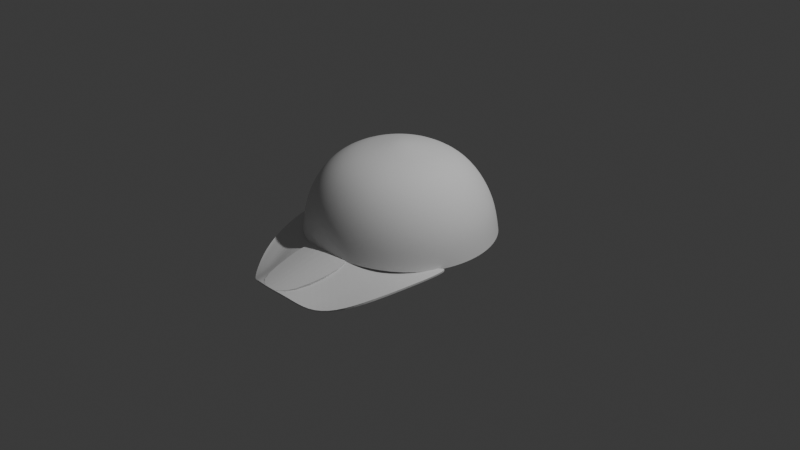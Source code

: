 # Source: gorraf.blend  (saved by Blender 4.1.24; exported with 4.5.12 LTS)
import bpy
from mathutils import Matrix  # noqa: F401  (used for matrix-valued properties, if any)

bpy.ops.wm.read_factory_settings(use_empty=True)
scene = bpy.context.scene
scene.name = 'Scene'

# ---- collections
col_collection = bpy.data.collections.new('Collection'); scene.collection.children.link(col_collection)

# ---- world
world_world = bpy.data.worlds.new('World'); scene.world = world_world
world_world.use_nodes = True; world_world.node_tree.nodes.clear()
_N = world_world.node_tree.nodes; _L = world_world.node_tree.links
n0 = _N.new('ShaderNodeOutputWorld'); n0.name = 'World Output'; n0.location = (300, 300)
n1 = _N.new('ShaderNodeBackground'); n1.name = 'Background'; n1.location = (10, 300)
n1.inputs[0].default_value = (0.05088, 0.05088, 0.05088, 1.0)
_L.new(n1.outputs[0], n0.inputs[0])
n0.is_active_output = True
world_world.color = (0.05088, 0.05088, 0.05088)
world_world.use_sun_shadow = False
world_world.sun_shadow_jitter_overblur = 0.0

# ---- cameras
cam_camera = bpy.data.cameras.new('Camera')
cam_camera.clip_end = 100.0
cam_camera.ortho_scale = 7.314

# ---- lights
light_light = bpy.data.lights.new('Light', 'POINT')
light_light.transmission_factor = 0.0
light_light.energy = 1000.0
light_light.shadow_soft_size = 0.1
light_light.shadow_maximum_resolution = 0.006
light_light.use_absolute_resolution = True

# ---- meshes
me_esfera = bpy.data.meshes.new('Esfera')
me_esfera.from_pydata([(0.0, 0.8557, 0.446), (0.0, 0.9634, 0.1889), (0.0, 1.002, -0.06983), (0.08381, 0.2388, 0.8807), (0.1438, 0.4683, 0.8145), (0.1925, 0.6677, 0.676), (0.2281, 0.826, 0.4511), (0.2463, 0.9303, 0.1966), (0.2512, 0.9675, -0.06073), (0.1462, 0.213, 0.8807), (0.2644, 0.4183, 0.8156), (0.3638, 0.5969, 0.6814), (0.4386, 0.7391, 0.4628), (0.4818, 0.8333, 0.2141), (0.4952, 0.867, -0.04074), (0.1998, 0.1718, 0.8807), (0.3679, 0.3389, 0.8162), (0.511, 0.4844, 0.6863), (0.6197, 0.6011, 0.4748), (0.6844, 0.6792, 0.2321), (0.7052, 0.7075, -0.02032), (0.241, 0.1182, 0.8807), (0.4472, 0.2354, 0.8167), (0.6235, 0.3379, 0.6874), (0.7581, 0.4216, 0.4806), (0.8394, 0.4788, 0.2425), (0.8659, 0.5, -0.00808), (0.2668, 0.05582, 0.8807), (0.4971, 0.1149, 0.8172), (0.6941, 0.1674, 0.6874), (0.8447, 0.2127, 0.4807), (0.936, 0.2458, 0.2433), (0.966, 0.2588, -0.006839), (0.2756, -0.01117, 0.8807), (0.514, -0.01445, 0.8176), (0.7182, -0.01562, 0.6874), (0.8742, -0.01143, 0.4807), (0.9689, -0.004163, 0.2433), (1.0, -4.25e-05, -0.006839), (0.2668, -0.07816, 0.8807), (0.4969, -0.1438, 0.8179), (0.6941, -0.1986, 0.6874), (0.8447, -0.2356, 0.4807), (0.936, -0.2542, 0.2433), (0.966, -0.2589, -0.006839), (0.241, -0.1406, 0.8807), (0.4469, -0.2644, 0.8182), (0.6235, -0.3692, 0.6874), (0.7581, -0.4444, 0.4807), (0.8395, -0.4871, 0.2439), (0.866, -0.5, -0.005795), (0.1998, -0.1942, 0.8807), (0.3674, -0.3679, 0.8183), (0.5111, -0.5155, 0.6883), (0.6205, -0.6235, 0.4854), (0.6859, -0.6867, 0.2522), (0.7071, -0.7066, 0.004146), (0.1462, -0.2353, 0.8807), (0.2639, -0.4473, 0.8183), (0.3646, -0.6276, 0.6921), (0.4411, -0.7606, 0.4949), (0.4858, -0.8394, 0.2667), (0.4999, -0.8646, 0.02065), (0.08381, -0.2612, 0.8807), (0.1433, -0.4973, 0.8187), (0.1941, -0.698, 0.6964), (0.2321, -0.8466, 0.5043), (0.2527, -0.9351, 0.2809), (0.2586, -0.9636, 0.0368), (0.01455, -0.27, 0.8807), (0.006042, -0.5143, 0.8187), (0.0, -0.722, 0.6983), (0.0, -0.8759, 0.5084), (0.0, -0.9677, 0.2872), (0.0, -0.9973, 0.04414), (0.01455, -0.007979, 0.9253), (0.01455, 0.2476, 0.8807), (0.006649, 0.4853, 0.8137), (0.0, 0.6919, 0.6735), (0.866, -0.5, -0.005795), (0.7071, -0.7066, 0.004146), (0.4999, -0.8646, 0.02065), (0.2586, -0.9636, 0.0368), (0.0, -0.9973, 0.04414), (-0.05471, 0.2388, 0.8807), (-0.1306, 0.4683, 0.8145), (-0.1925, 0.6677, 0.676), (-0.2281, 0.826, 0.4511), (-0.2463, 0.9303, 0.1966), (-0.2512, 0.9675, -0.06073), (-0.1171, 0.213, 0.8807), (-0.2514, 0.4183, 0.8156), (-0.3638, 0.5969, 0.6814), (-0.4386, 0.7391, 0.4628), (-0.4818, 0.8333, 0.2141), (-0.4952, 0.867, -0.04074), (-0.1707, 0.1718, 0.8807), (-0.3551, 0.3389, 0.8162), (-0.511, 0.4844, 0.6863), (-0.6197, 0.6011, 0.4748), (-0.6844, 0.6792, 0.2321), (-0.7052, 0.7075, -0.02032), (-0.2119, 0.1182, 0.8807), (-0.4346, 0.2354, 0.8167), (-0.6235, 0.3379, 0.6874), (-0.7581, 0.4216, 0.4806), (-0.8394, 0.4788, 0.2425), (-0.8659, 0.5, -0.00808), (-0.2377, 0.05582, 0.8807), (-0.4847, 0.1149, 0.8172), (-0.6941, 0.1674, 0.6874), (-0.8447, 0.2127, 0.4807), (-0.936, 0.2458, 0.2433), (-0.966, 0.2588, -0.006839), (-0.2465, -0.01117, 0.8807), (-0.5018, -0.01445, 0.8176), (-0.7182, -0.01562, 0.6874), (-0.8742, -0.01143, 0.4807), (-0.9689, -0.004163, 0.2433), (-1.0, -4.25e-05, -0.006839), (-0.2377, -0.07816, 0.8807), (-0.4848, -0.1438, 0.8179), (-0.6941, -0.1986, 0.6874), (-0.8447, -0.2356, 0.4807), (-0.936, -0.2542, 0.2433), (-0.966, -0.2589, -0.006839), (-0.2119, -0.1406, 0.8807), (-0.4349, -0.2644, 0.8182), (-0.6235, -0.3692, 0.6874), (-0.7581, -0.4444, 0.4807), (-0.8395, -0.4871, 0.2439), (-0.866, -0.5, -0.005795), (-0.1707, -0.1942, 0.8807), (-0.3555, -0.3679, 0.8183), (-0.5111, -0.5155, 0.6883), (-0.6205, -0.6235, 0.4854), (-0.6859, -0.6867, 0.2522), (-0.7071, -0.7066, 0.004146), (-0.1171, -0.2353, 0.8807), (-0.252, -0.4473, 0.8183), (-0.3646, -0.6276, 0.6921), (-0.4411, -0.7606, 0.4949), (-0.4858, -0.8394, 0.2667), (-0.4999, -0.8646, 0.02065), (-0.05471, -0.2612, 0.8807), (-0.1313, -0.4973, 0.8187), (-0.1941, -0.698, 0.6964), (-0.2321, -0.8466, 0.5043), (-0.2527, -0.9351, 0.2809), (-0.2586, -0.9636, 0.0368), (-0.866, -0.5, -0.005795), (-0.7071, -0.7066, 0.004146), (-0.4999, -0.8646, 0.02065), (-0.2586, -0.9636, 0.0368)], [(79, 80), (80, 81), (81, 82), (82, 83), (150, 151), (151, 152), (152, 153), (153, 83)], [(76, 75, 3), (1, 0, 6, 7), (77, 76, 3, 4), (2, 1, 7, 8), (78, 77, 4, 5), (0, 78, 5, 6), (8, 7, 13, 14), (5, 4, 10, 11), (6, 5, 11, 12), (3, 75, 9), (7, 6, 12, 13), (4, 3, 9, 10), (13, 12, 18, 19), (10, 9, 15, 16), (14, 13, 19, 20), (11, 10, 16, 17), (12, 11, 17, 18), (9, 75, 15), (18, 17, 23, 24), (15, 75, 21), (19, 18, 24, 25), (16, 15, 21, 22), (20, 19, 25, 26), (17, 16, 22, 23), (26, 25, 31, 32), (23, 22, 28, 29), (24, 23, 29, 30), (21, 75, 27), (25, 24, 30, 31), (22, 21, 27, 28), (31, 30, 36, 37), (28, 27, 33, 34), (32, 31, 37, 38), (29, 28, 34, 35), (30, 29, 35, 36), (27, 75, 33), (36, 35, 41, 42), (33, 75, 39), (37, 36, 42, 43), (34, 33, 39, 40), (38, 37, 43, 44), (35, 34, 40, 41), (44, 43, 49, 50), (41, 40, 46, 47), (42, 41, 47, 48), (39, 75, 45), (43, 42, 48, 49), (40, 39, 45, 46), (45, 75, 51), (49, 48, 54, 55), (46, 45, 51, 52), (50, 49, 55, 56), (47, 46, 52, 53), (48, 47, 53, 54), (54, 53, 59, 60), (51, 75, 57), (55, 54, 60, 61), (52, 51, 57, 58), (56, 55, 61, 62), (53, 52, 58, 59), (58, 57, 63, 64), (62, 61, 67, 68), (59, 58, 64, 65), (60, 59, 65, 66), (57, 75, 63), (61, 60, 66, 67), (63, 75, 69), (67, 66, 72, 73), (64, 63, 69, 70), (68, 67, 73, 74), (65, 64, 70, 71), (66, 65, 71, 72), (76, 84, 75), (1, 88, 87, 0), (77, 85, 84, 76), (2, 89, 88, 1), (78, 86, 85, 77), (0, 87, 86, 78), (89, 95, 94, 88), (86, 92, 91, 85), (87, 93, 92, 86), (84, 90, 75), (88, 94, 93, 87), (85, 91, 90, 84), (94, 100, 99, 93), (91, 97, 96, 90), (95, 101, 100, 94), (92, 98, 97, 91), (93, 99, 98, 92), (90, 96, 75), (99, 105, 104, 98), (96, 102, 75), (100, 106, 105, 99), (97, 103, 102, 96), (101, 107, 106, 100), (98, 104, 103, 97), (107, 113, 112, 106), (104, 110, 109, 103), (105, 111, 110, 104), (102, 108, 75), (106, 112, 111, 105), (103, 109, 108, 102), (112, 118, 117, 111), (109, 115, 114, 108), (113, 119, 118, 112), (110, 116, 115, 109), (111, 117, 116, 110), (108, 114, 75), (117, 123, 122, 116), (114, 120, 75), (118, 124, 123, 117), (115, 121, 120, 114), (119, 125, 124, 118), (116, 122, 121, 115), (125, 131, 130, 124), (122, 128, 127, 121), (123, 129, 128, 122), (120, 126, 75), (124, 130, 129, 123), (121, 127, 126, 120), (126, 132, 75), (130, 136, 135, 129), (127, 133, 132, 126), (131, 137, 136, 130), (128, 134, 133, 127), (129, 135, 134, 128), (135, 141, 140, 134), (132, 138, 75), (136, 142, 141, 135), (133, 139, 138, 132), (137, 143, 142, 136), (134, 140, 139, 133), (139, 145, 144, 138), (143, 149, 148, 142), (140, 146, 145, 139), (141, 147, 146, 140), (138, 144, 75), (142, 148, 147, 141), (144, 69, 75), (148, 73, 72, 147), (145, 70, 69, 144), (149, 74, 73, 148), (146, 71, 70, 145), (147, 72, 71, 146)])
me_esfera.polygons.foreach_set('use_smooth', [True] * 144)
_uv = me_esfera.uv_layers.new(name='MapaUV')
_uv.uv.foreach_set('vector', [0.7405, 0.9094, 0.7286, 0.9987, 0.6981, 0.9083, 0.75, 0.5833, 0.75, 0.6667, 0.7083, 0.6667, 0.7083, 0.5833, 0.7476, 0.8277, 0.7405, 0.9094, 0.6981, 0.9083, 0.7057, 0.8273, 0.75, 0.5, 0.75, 0.5833, 0.7083, 0.5833, 0.7083, 0.5, 0.75, 0.75, 0.7476, 0.8277, 0.7057, 0.8273, 0.7083, 0.75, 0.75, 0.6667, 0.75, 0.75, 0.7083, 0.75, 0.7083, 0.6667, 0.7083, 0.5, 0.7083, 0.5833, 0.6667, 0.5833, 0.6667, 0.5, 0.7083, 0.75, 0.7057, 0.8273, 0.6641, 0.827, 0.6667, 0.75, 0.7083, 0.6667, 0.7083, 0.75, 0.6667, 0.75, 0.6667, 0.6667, 0.6981, 0.9083, 0.6774, 0.9968, 0.6563, 0.9072, 0.7083, 0.5833, 0.7083, 0.6667, 0.6667, 0.6667, 0.6667, 0.5833, 0.7057, 0.8273, 0.6981, 0.9083, 0.6563, 0.9072, 0.6641, 0.827, 0.6667, 0.5833, 0.6667, 0.6667, 0.625, 0.6667, 0.625, 0.5833, 0.6641, 0.827, 0.6563, 0.9072, 0.6153, 0.9061, 0.6225, 0.8267, 0.6667, 0.5, 0.6667, 0.5833, 0.625, 0.5833, 0.625, 0.5, 0.6667, 0.75, 0.6641, 0.827, 0.6225, 0.8267, 0.625, 0.75, 0.6667, 0.6667, 0.6667, 0.75, 0.625, 0.75, 0.625, 0.6667, 0.6563, 0.9072, 0.6358, 0.9955, 0.6153, 0.9061, 0.625, 0.6667, 0.625, 0.75, 0.5833, 0.75, 0.5833, 0.6667, 0.6153, 0.9061, 0.595, 0.9942, 0.5748, 0.9052, 0.625, 0.5833, 0.625, 0.6667, 0.5833, 0.6667, 0.5833, 0.5833, 0.6225, 0.8267, 0.6153, 0.9061, 0.5748, 0.9052, 0.5812, 0.8265, 0.625, 0.5, 0.625, 0.5833, 0.5833, 0.5833, 0.5833, 0.5, 0.625, 0.75, 0.6225, 0.8267, 0.5812, 0.8265, 0.5833, 0.75, 0.5833, 0.5, 0.5833, 0.5833, 0.5417, 0.5833, 0.5417, 0.5, 0.5833, 0.75, 0.5812, 0.8265, 0.5399, 0.8263, 0.5417, 0.75, 0.5833, 0.6667, 0.5833, 0.75, 0.5417, 0.75, 0.5417, 0.6667, 0.5748, 0.9052, 0.5547, 0.993, 0.5347, 0.9045, 0.5833, 0.5833, 0.5833, 0.6667, 0.5417, 0.6667, 0.5417, 0.5833, 0.5812, 0.8265, 0.5748, 0.9052, 0.5347, 0.9045, 0.5399, 0.8263, 0.5417, 0.5833, 0.5417, 0.6667, 0.5, 0.6667, 0.5, 0.5833, 0.5399, 0.8263, 0.5347, 0.9045, 0.4949, 0.904, 0.4987, 0.8262, 0.5417, 0.5, 0.5417, 0.5833, 0.5, 0.5833, 0.5, 0.5, 0.5417, 0.75, 0.5399, 0.8263, 0.4987, 0.8262, 0.5, 0.75, 0.5417, 0.6667, 0.5417, 0.75, 0.5, 0.75, 0.5, 0.6667, 0.5347, 0.9045, 0.515, 0.9921, 0.4949, 0.904, 0.5, 0.6667, 0.5, 0.75, 0.4583, 0.75, 0.4583, 0.6667, 0.4949, 0.904, 0.4756, 0.9915, 0.4553, 0.9038, 0.5, 0.5833, 0.5, 0.6667, 0.4583, 0.6667, 0.4583, 0.5833, 0.4987, 0.8262, 0.4949, 0.904, 0.4553, 0.9038, 0.4575, 0.8262, 0.5, 0.5, 0.5, 0.5833, 0.4583, 0.5833, 0.4583, 0.5, 0.5, 0.75, 0.4987, 0.8262, 0.4575, 0.8262, 0.4583, 0.75, 0.4583, 0.5, 0.4583, 0.5833, 0.4167, 0.5833, 0.4167, 0.5, 0.4583, 0.75, 0.4575, 0.8262, 0.4172, 0.8263, 0.4167, 0.75, 0.4583, 0.6667, 0.4583, 0.75, 0.4167, 0.75, 0.4167, 0.6667, 0.4553, 0.9038, 0.4365, 0.9912, 0.4186, 0.9038, 0.4583, 0.5833, 0.4583, 0.6667, 0.4167, 0.6667, 0.4167, 0.5833, 0.4575, 0.8262, 0.4553, 0.9038, 0.4186, 0.9038, 0.4172, 0.8263, 0.4186, 0.9038, 0.3975, 0.9913, 0.379, 0.9039, 0.4167, 0.5833, 0.4167, 0.6667, 0.375, 0.6667, 0.375, 0.5833, 0.4172, 0.8263, 0.4186, 0.9038, 0.379, 0.9039, 0.376, 0.8264, 0.4167, 0.5, 0.4167, 0.5833, 0.375, 0.5833, 0.375, 0.5, 0.4167, 0.75, 0.4172, 0.8263, 0.376, 0.8264, 0.375, 0.75, 0.4167, 0.6667, 0.4167, 0.75, 0.375, 0.75, 0.375, 0.6667, 0.375, 0.6667, 0.375, 0.75, 0.3333, 0.75, 0.3333, 0.6667, 0.379, 0.9039, 0.3583, 0.9917, 0.3393, 0.9043, 0.375, 0.5833, 0.375, 0.6667, 0.3333, 0.6667, 0.3333, 0.5833, 0.376, 0.8264, 0.379, 0.9039, 0.3393, 0.9043, 0.3348, 0.8265, 0.375, 0.5, 0.375, 0.5833, 0.3333, 0.5833, 0.3333, 0.5, 0.375, 0.75, 0.376, 0.8264, 0.3348, 0.8265, 0.3333, 0.75, 0.3348, 0.8265, 0.3393, 0.9043, 0.2994, 0.905, 0.2936, 0.8267, 0.3333, 0.5, 0.3333, 0.5833, 0.2917, 0.5833, 0.2917, 0.5, 0.3333, 0.75, 0.3348, 0.8265, 0.2936, 0.8267, 0.2917, 0.75, 0.3333, 0.6667, 0.3333, 0.75, 0.2917, 0.75, 0.2917, 0.6667, 0.3393, 0.9043, 0.3189, 0.9924, 0.2994, 0.905, 0.3333, 0.5833, 0.3333, 0.6667, 0.2917, 0.6667, 0.2917, 0.5833, 0.2994, 0.905, 0.2702, 0.9939, 0.259, 0.9058, 0.2917, 0.5833, 0.2917, 0.6667, 0.25, 0.6667, 0.25, 0.5833, 0.2936, 0.8267, 0.2994, 0.905, 0.259, 0.9058, 0.2521, 0.827, 0.2917, 0.5, 0.2917, 0.5833, 0.25, 0.5833, 0.25, 0.5, 0.2917, 0.75, 0.2936, 0.8267, 0.2521, 0.827, 0.25, 0.75, 0.2917, 0.6667, 0.2917, 0.75, 0.25, 0.75, 0.25, 0.6667, 0.7405, 0.9094, 0.7172, 0.9105, 0.7286, 0.9987, 0.75, 0.5833, 0.7083, 0.5833, 0.7083, 0.6667, 0.75, 0.6667, 0.7476, 0.8277, 0.7106, 0.8281, 0.7172, 0.9105, 0.7405, 0.9094, 0.75, 0.5, 0.7083, 0.5, 0.7083, 0.5833, 0.75, 0.5833, 0.75, 0.75, 0.7083, 0.75, 0.7106, 0.8281, 0.7476, 0.8277, 0.75, 0.6667, 0.7083, 0.6667, 0.7083, 0.75, 0.75, 0.75, 0.7083, 0.5, 0.6667, 0.5, 0.6667, 0.5833, 0.7083, 0.5833, 0.7083, 0.75, 0.6667, 0.75, 0.6687, 0.8286, 0.7106, 0.8281, 0.7083, 0.6667, 0.6667, 0.6667, 0.6667, 0.75, 0.7083, 0.75, 0.7172, 0.9105, 0.674, 0.9116, 0.6939, 1.0, 0.7083, 0.5833, 0.6667, 0.5833, 0.6667, 0.6667, 0.7083, 0.6667, 0.7106, 0.8281, 0.6687, 0.8286, 0.674, 0.9116, 0.7172, 0.9105, 0.6667, 0.5833, 0.625, 0.5833, 0.625, 0.6667, 0.6667, 0.6667, 0.6687, 0.8286, 0.6265, 0.829, 0.6291, 0.9177, 0.674, 0.9116, 0.6667, 0.5, 0.625, 0.5, 0.625, 0.5833, 0.6667, 0.5833, 0.6667, 0.75, 0.625, 0.75, 0.6265, 0.829, 0.6687, 0.8286, 0.6667, 0.6667, 0.625, 0.6667, 0.625, 0.75, 0.6667, 0.75, 0.674, 0.9116, 0.6291, 0.9177, 0.6499, 1.001, 0.625, 0.6667, 0.5833, 0.6667, 0.5833, 0.75, 0.625, 0.75, 0.6291, 0.9177, 0.5848, 0.9181, 0.6057, 1.001, 0.625, 0.5833, 0.5833, 0.5833, 0.5833, 0.6667, 0.625, 0.6667, 0.6265, 0.829, 0.5841, 0.8294, 0.5848, 0.9181, 0.6291, 0.9177, 0.625, 0.5, 0.5833, 0.5, 0.5833, 0.5833, 0.625, 0.5833, 0.625, 0.75, 0.5833, 0.75, 0.5841, 0.8294, 0.6265, 0.829, 0.5833, 0.5, 0.5417, 0.5, 0.5417, 0.5833, 0.5833, 0.5833, 0.5833, 0.75, 0.5417, 0.75, 0.5406, 0.8294, 0.5841, 0.8294, 0.5833, 0.6667, 0.5417, 0.6667, 0.5417, 0.75, 0.5833, 0.75, 0.5848, 0.9181, 0.5379, 0.9179, 0.5613, 1.001, 0.5833, 0.5833, 0.5417, 0.5833, 0.5417, 0.6667, 0.5833, 0.6667, 0.5841, 0.8294, 0.5406, 0.8294, 0.5379, 0.9179, 0.5848, 0.9181, 0.5417, 0.5833, 0.5, 0.5833, 0.5, 0.6667, 0.5417, 0.6667, 0.5406, 0.8294, 0.4984, 0.8293, 0.4937, 0.9124, 0.5379, 0.9179, 0.5417, 0.5, 0.5, 0.5, 0.5, 0.5833, 0.5417, 0.5833, 0.5417, 0.75, 0.5, 0.75, 0.4984, 0.8293, 0.5406, 0.8294, 0.5417, 0.6667, 0.5, 0.6667, 0.5, 0.75, 0.5417, 0.75, 0.5379, 0.9179, 0.4937, 0.9124, 0.5171, 1.001, 0.5, 0.6667, 0.4583, 0.6667, 0.4583, 0.75, 0.5, 0.75, 0.4937, 0.9124, 0.4501, 0.9116, 0.4731, 1.001, 0.5, 0.5833, 0.4583, 0.5833, 0.4583, 0.6667, 0.5, 0.6667, 0.4984, 0.8293, 0.4564, 0.8291, 0.4501, 0.9116, 0.4937, 0.9124, 0.5, 0.5, 0.4583, 0.5, 0.4583, 0.5833, 0.5, 0.5833, 0.5, 0.75, 0.4583, 0.75, 0.4564, 0.8291, 0.4984, 0.8293, 0.4583, 0.5, 0.4167, 0.5, 0.4167, 0.5833, 0.4583, 0.5833, 0.4583, 0.75, 0.4167, 0.75, 0.4144, 0.8287, 0.4564, 0.8291, 0.4583, 0.6667, 0.4167, 0.6667, 0.4167, 0.75, 0.4583, 0.75, 0.4501, 0.9116, 0.4069, 0.9106, 0.4295, 0.9996, 0.4583, 0.5833, 0.4167, 0.5833, 0.4167, 0.6667, 0.4583, 0.6667, 0.4564, 0.8291, 0.4144, 0.8287, 0.4069, 0.9106, 0.4501, 0.9116, 0.4069, 0.9106, 0.3643, 0.9094, 0.3865, 0.9985, 0.4167, 0.5833, 0.375, 0.5833, 0.375, 0.6667, 0.4167, 0.6667, 0.4144, 0.8287, 0.3726, 0.8284, 0.3643, 0.9094, 0.4069, 0.9106, 0.4167, 0.5, 0.375, 0.5, 0.375, 0.5833, 0.4167, 0.5833, 0.4167, 0.75, 0.375, 0.75, 0.3726, 0.8284, 0.4144, 0.8287, 0.4167, 0.6667, 0.375, 0.6667, 0.375, 0.75, 0.4167, 0.75, 0.375, 0.6667, 0.3333, 0.6667, 0.3333, 0.75, 0.375, 0.75, 0.3643, 0.9094, 0.3224, 0.9082, 0.3441, 0.9972, 0.375, 0.5833, 0.3333, 0.5833, 0.3333, 0.6667, 0.375, 0.6667, 0.3726, 0.8284, 0.3309, 0.8279, 0.3224, 0.9082, 0.3643, 0.9094, 0.375, 0.5, 0.3333, 0.5, 0.3333, 0.5833, 0.375, 0.5833, 0.375, 0.75, 0.3333, 0.75, 0.3309, 0.8279, 0.3726, 0.8284, 0.3309, 0.8279, 0.2893, 0.8274, 0.2814, 0.9069, 0.3224, 0.9082, 0.3333, 0.5, 0.2917, 0.5, 0.2917, 0.5833, 0.3333, 0.5833, 0.3333, 0.75, 0.2917, 0.75, 0.2893, 0.8274, 0.3309, 0.8279, 0.3333, 0.6667, 0.2917, 0.6667, 0.2917, 0.75, 0.3333, 0.75, 0.3224, 0.9082, 0.2814, 0.9069, 0.3023, 0.9958, 0.3333, 0.5833, 0.2917, 0.5833, 0.2917, 0.6667, 0.3333, 0.6667, 0.2814, 0.9069, 0.259, 0.9058, 0.2702, 0.9939, 0.2917, 0.5833, 0.25, 0.5833, 0.25, 0.6667, 0.2917, 0.6667, 0.2893, 0.8274, 0.2521, 0.827, 0.259, 0.9058, 0.2814, 0.9069, 0.2917, 0.5, 0.25, 0.5, 0.25, 0.5833, 0.2917, 0.5833, 0.2917, 0.75, 0.25, 0.75, 0.2521, 0.827, 0.2893, 0.8274, 0.2917, 0.6667, 0.25, 0.6667, 0.25, 0.75, 0.2917, 0.75])
me_esfera.update()
me_esfera_003 = bpy.data.meshes.new('Esfera.003')
me_esfera_003.from_pydata([(0.3396, -0.8084, 0.03544), (0.0, -0.969, 0.06926), (0.9819, -0.284, -0.009037), (0.8608, -0.4327, -0.02126), (0.6531, -0.5525, 0.0132), (0.3396, -0.8084, 0.03544), (0.0, -0.969, 0.06926), (0.2116, -1.647, -0.09522), (0.0, -1.688, -0.0706), (0.782, -1.088, -0.1242), (0.5809, -1.377, -0.2114), (0.3979, -1.543, -0.2075), (0.2116, -1.647, -0.09522), (0.0, -1.688, -0.0706), (0.0, -1.468, -0.0214), (0.0, -1.238, 0.01577), (0.2582, -1.126, -0.02861), (0.2312, -1.425, -0.07429), (0.4283, -1.291, -0.1749), (0.5421, -0.9182, -0.06252), (0.8221, -0.6322, -0.03123), (0.6823, -1.042, -0.1078), (0.9573, -0.489, -0.03473), (0.9069, -0.7166, -0.05785)], [], [(14, 17, 12, 13), (18, 21, 10, 11), (1, 0, 7, 8), (17, 18, 11, 12), (21, 23, 9, 10), (3, 2, 22, 20), (20, 22, 23, 21), (5, 4, 19, 16), (16, 19, 18, 17), (4, 3, 20, 19), (19, 20, 21, 18), (6, 5, 16, 15), (15, 16, 17, 14)])
_uv = me_esfera_003.uv_layers.new(name='MapaUV')
_uv.uv.foreach_set('vector', [0.0, 0.0, 0.0, 0.0, 0.0, 0.0, 0.0, 0.0, 0.0, 0.0, 0.0, 0.0, 0.0, 0.0, 0.0, 0.0, 0.0, 0.0, 0.0, 0.0, 0.0, 0.0, 0.0, 0.0, 0.0, 0.0, 0.0, 0.0, 0.0, 0.0, 0.0, 0.0, 0.0, 0.0, 0.0, 0.0, 0.0, 0.0, 0.0, 0.0, 0.0, 0.0, 0.0, 0.0, 0.0, 0.0, 0.0, 0.0, 0.0, 0.0, 0.0, 0.0, 0.0, 0.0, 0.0, 0.0, 0.0, 0.0, 0.0, 0.0, 0.0, 0.0, 0.0, 0.0, 0.0, 0.0, 0.0, 0.0, 0.0, 0.0, 0.0, 0.0, 0.0, 0.0, 0.0, 0.0, 0.0, 0.0, 0.0, 0.0, 0.0, 0.0, 0.0, 0.0, 0.0, 0.0, 0.0, 0.0, 0.0, 0.0, 0.0, 0.0, 0.0, 0.0, 0.0, 0.0, 0.0, 0.0, 0.0, 0.0, 0.0, 0.0, 0.0, 0.0])
me_esfera_003.update()

# ---- objects
ob_light = bpy.data.objects.new('Light', light_light)
ob_camera = bpy.data.objects.new('Camera', cam_camera)
ob_cabeza = bpy.data.objects.new('cabeza', me_esfera)
ob_cabeza_001 = bpy.data.objects.new('cabeza.001', me_esfera_003)

# ---- transforms, parenting, visibility, modifiers, constraints
ob_light.location = (4.076, 1.005, 5.904)
ob_light.rotation_euler = (0.6503, 0.05522, 1.866)
ob_light.lock_rotations_4d = False
ob_light.empty_display_type = 'ARROWS'
ob_light.color = (0.0, 0.0, 0.0, 0.0)
ob_light.lineart.crease_threshold = 0.0
ob_camera.location = (7.359, -6.926, 4.958)
ob_camera.rotation_euler = (1.109, -0.0, 0.8149)
ob_camera.lock_rotations_4d = False
ob_camera.empty_display_type = 'ARROWS'
ob_camera.color = (0.0, 0.0, 0.0, 0.0)
ob_camera.display_type = 'WIRE'
ob_camera.lineart.crease_threshold = 0.0
ob_cabeza.location = (0.02104, 0.001917, -0.06703)
ob_cabeza.rotation_euler = (0.005261, -0.0003985, 0.0005792)
_m = ob_cabeza.modifiers.new('Subdivisión', 'SUBSURF')
_m.levels = 2
ob_cabeza_001.location = (0.02104, 0.001917, -0.06703)
ob_cabeza_001.rotation_euler = (0.005261, -0.0003985, 0.0005792)
_m = ob_cabeza_001.modifiers.new('Simetrizar', 'MIRROR')
_m.use_clip = True
_m.merge_threshold = 0.025
_m = ob_cabeza_001.modifiers.new('Subdivisión', 'SUBSURF')
_m.levels = 2
_m = ob_cabeza_001.modifiers.new('Biselar', 'BEVEL')
_m.width = 0.005
_m.width_pct = 0.005
_m.segments = 3
_m = ob_cabeza_001.modifiers.new('Solidificar', 'SOLIDIFY')
_m.thickness = 0.02

# ---- collection membership
col_collection.objects.link(ob_light)
col_collection.objects.link(ob_camera)
col_collection.objects.link(ob_cabeza)
col_collection.objects.link(ob_cabeza_001)

# ---- scene / render settings (as saved in the file)
scene.camera = ob_camera
scene.frame_start = 1; scene.frame_end = 250; scene.frame_set(1)
scene.render.engine = 'BLENDER_EEVEE_NEXT'
scene.cycles.sampling_pattern = 'TABULATED_SOBOL'
scene.eevee.ray_tracing_options.trace_max_roughness = 0.0
bpy.context.view_layer.update()
